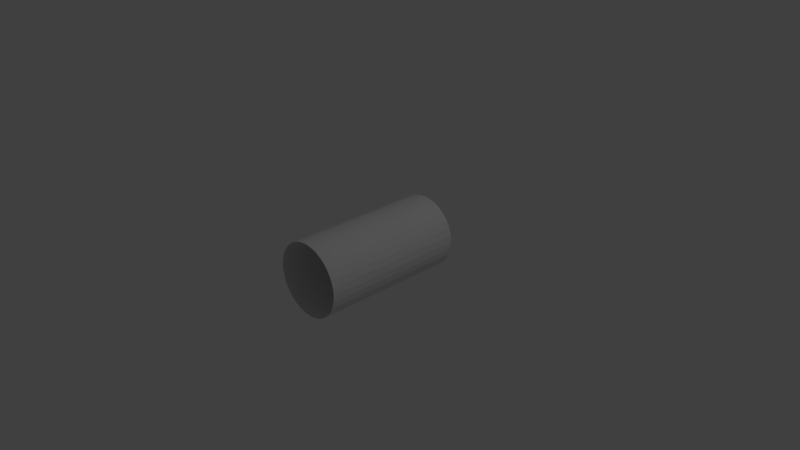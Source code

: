 # Source: emptyCilinder5.blend  (saved by Blender 2.79.0; exported with 4.5.12 LTS)
import bpy
from mathutils import Matrix  # noqa: F401  (used for matrix-valued properties, if any)

bpy.ops.wm.read_factory_settings(use_empty=True)
scene = bpy.context.scene
scene.name = 'Scene'

# ---- collections
col_collection_1 = bpy.data.collections.new('Collection 1'); scene.collection.children.link(col_collection_1)

# ---- world
world_world = bpy.data.worlds.new('World'); scene.world = world_world
world_world.color = (0.05088, 0.05088, 0.05088)
world_world.use_sun_shadow = False
world_world.sun_shadow_jitter_overblur = 0.0
world_world.cycles.sampling_method = 'MANUAL'

# ---- cameras
cam_camera = bpy.data.cameras.new('Camera')
cam_camera.clip_end = 100.0
cam_camera.lens = 35.0
cam_camera.sensor_width = 32.0
cam_camera.sensor_height = 18.0
cam_camera.ortho_scale = 7.314
cam_camera.dof.focus_distance = 0.0
cam_camera.dof.aperture_fstop = 128.0

# ---- lights
light_lamp = bpy.data.lights.new('Lamp', 'POINT')
light_lamp.transmission_factor = 0.0
light_lamp.cutoff_distance = 30.0
light_lamp.energy = 100.0
light_lamp.shadow_buffer_clip_start = 1.001
light_lamp.shadow_soft_size = 0.1
light_lamp.shadow_maximum_resolution = 0.006
light_lamp.use_absolute_resolution = True

# ---- meshes
me_circle = bpy.data.meshes.new('Circle')
me_circle.from_pydata([(5.949e-08, 1.0, 0.5), (-0.09755, 1.0, 0.4904), (-0.1913, 1.0, 0.4619), (-0.2778, 1.0, 0.4157), (-0.3536, 1.0, 0.3536), (-0.4157, 1.0, 0.2778), (-0.4619, 1.0, 0.1913), (-0.4904, 1.0, 0.09755), (-0.5, 1.0, -6.057e-08), (-0.4904, 1.0, -0.09755), (-0.4619, 1.0, -0.1913), (-0.4157, 1.0, -0.2778), (-0.3536, 1.0, -0.3536), (-0.2778, 1.0, -0.4157), (-0.1913, 1.0, -0.4619), (-0.09754, 1.0, -0.4904), (2.224e-07, 1.0, -0.5), (0.09755, 1.0, -0.4904), (0.1913, 1.0, -0.4619), (0.2778, 1.0, -0.4157), (0.3536, 1.0, -0.3536), (0.4157, 1.0, -0.2778), (0.4619, 1.0, -0.1913), (0.4904, 1.0, -0.09754), (0.5, 1.0, 3.845e-07), (0.4904, 1.0, 0.09755), (0.4619, 1.0, 0.1913), (0.4157, 1.0, 0.2778), (0.3536, 1.0, 0.3536), (0.2778, 1.0, 0.4157), (0.1913, 1.0, 0.4619), (0.09754, 1.0, 0.4904), (-0.09755, -1.0, 0.4904), (5.949e-08, -1.0, 0.5), (-0.1913, -1.0, 0.4619), (-0.2778, -1.0, 0.4157), (-0.3536, -1.0, 0.3536), (-0.4157, -1.0, 0.2778), (-0.4619, -1.0, 0.1913), (-0.4904, -1.0, 0.09754), (-0.5, -1.0, -1.48e-07), (-0.4904, -1.0, -0.09755), (-0.4619, -1.0, -0.1913), (-0.4157, -1.0, -0.2778), (-0.3536, -1.0, -0.3536), (-0.2778, -1.0, -0.4157), (-0.1913, -1.0, -0.4619), (-0.09754, -1.0, -0.4904), (2.224e-07, -1.0, -0.5), (0.09755, -1.0, -0.4904), (0.1913, -1.0, -0.4619), (0.2778, -1.0, -0.4157), (0.3536, -1.0, -0.3536), (0.4157, -1.0, -0.2778), (0.4619, -1.0, -0.1913), (0.4904, -1.0, -0.09754), (0.5, -1.0, 2.971e-07), (0.4904, -1.0, 0.09755), (0.4619, -1.0, 0.1913), (0.4157, -1.0, 0.2778), (0.3536, -1.0, 0.3536), (0.2778, -1.0, 0.4157), (0.1913, -1.0, 0.4619), (0.09754, -1.0, 0.4904)], [], [(8, 9, 41, 40), (22, 23, 55, 54), (9, 10, 42, 41), (23, 24, 56, 55), (10, 11, 43, 42), (24, 25, 57, 56), (11, 12, 44, 43), (25, 26, 58, 57), (12, 13, 45, 44), (26, 27, 59, 58), (13, 14, 46, 45), (0, 1, 32, 33), (27, 28, 60, 59), (14, 15, 47, 46), (1, 2, 34, 32), (28, 29, 61, 60), (15, 16, 48, 47), (2, 3, 35, 34), (29, 30, 62, 61), (16, 17, 49, 48), (3, 4, 36, 35), (30, 31, 63, 62), (17, 18, 50, 49), (4, 5, 37, 36), (31, 0, 33, 63), (18, 19, 51, 50), (5, 6, 38, 37), (19, 20, 52, 51), (6, 7, 39, 38), (20, 21, 53, 52), (7, 8, 40, 39), (21, 22, 54, 53)])
me_circle.use_remesh_preserve_volume = False
me_circle.use_remesh_preserve_attributes = False
me_circle.use_mirror_vertex_groups = False
me_circle.update()

# ---- objects
ob_circle = bpy.data.objects.new('Circle', me_circle)
ob_lamp = bpy.data.objects.new('Lamp', light_lamp)
ob_camera = bpy.data.objects.new('Camera', cam_camera)

# ---- transforms, parenting, visibility, modifiers, constraints
ob_circle.location = (-5.949e-08, 1.42e-07, -5.96e-08)
ob_circle.lineart.crease_threshold = 0.0
ob_lamp.location = (4.076, 1.005, 5.904)
ob_lamp.rotation_euler = (0.6503, 0.05522, 1.866)
ob_lamp.lock_rotations_4d = False
ob_lamp.empty_display_type = 'ARROWS'
ob_lamp.color = (0.0, 0.0, 0.0, 0.0)
ob_lamp.lineart.crease_threshold = 0.0
ob_camera.location = (7.481, -6.508, 5.344)
ob_camera.rotation_euler = (1.109, 0.0, 0.8149)
ob_camera.lock_rotations_4d = False
ob_camera.empty_display_type = 'ARROWS'
ob_camera.color = (0.0, 0.0, 0.0, 0.0)
ob_camera.display_type = 'WIRE'
ob_camera.lineart.crease_threshold = 0.0

# ---- collection membership
col_collection_1.objects.link(ob_circle)
col_collection_1.objects.link(ob_lamp)
col_collection_1.objects.link(ob_camera)

# ---- scene / render settings (as saved in the file)
scene.camera = ob_camera
scene.frame_start = 1; scene.frame_end = 250; scene.frame_set(1)
scene.render.engine = 'BLENDER_EEVEE_NEXT'
scene.render.resolution_percentage = 50
scene.render.dither_intensity = 0.0
scene.cycles.use_denoising = False
scene.cycles.samples = 128
scene.cycles.sampling_pattern = 'TABULATED_SOBOL'
scene.cycles.use_adaptive_sampling = False
scene.cycles.use_light_tree = False
scene.cycles.blur_glossy = 0.0
scene.cycles.sample_clamp_indirect = 0.0
scene.view_settings.view_transform = 'Standard'
bpy.context.view_layer.update()
